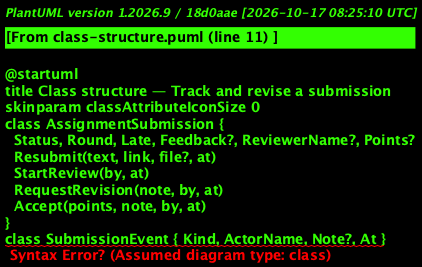

The diagram above was rendered by PlantUML. Its source (embedded in the PNG):
@startuml
title Class structure — Track and revise a submission
skinparam classAttributeIconSize 0
class AssignmentSubmission {
  Status, Round, Late, Feedback?, ReviewerName?, Points?
  Resubmit(text, link, file?, at)
  StartReview(by, at)
  RequestRevision(note, by, at)
  Accept(points, note, by, at)
}
class SubmissionEvent { Kind, ActorName, Note?, At }
enum SubmissionEventKind { Submitted, ReviewStarted, RevisionRequested, Resubmitted, Accepted }
class SubmissionViewHandler { HandleAsync(id); FileAsync(id) }
class SubmissionViewDto { Status, Late, Text, Link, File, Feedback, Points, TotalPoints, History }
class SubmissionCommand { ResubmitAsync(id, work) }
AssignmentSubmission "1" *-- "1..*" SubmissionEvent
SubmissionEvent --> SubmissionEventKind
SubmissionViewHandler ..> SubmissionViewDto
SubmissionCommand ..> AssignmentSubmission
@enduml